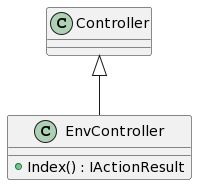

The diagram above was rendered by PlantUML. Its source (embedded in the PNG):
@startuml
class EnvController {
    + Index() : IActionResult
}
Controller <|-- EnvController
@enduml